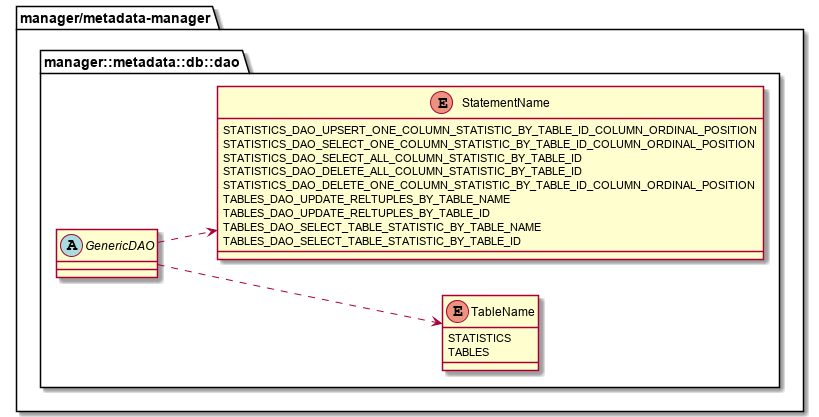

The diagram above was rendered by PlantUML. Its source (embedded in the PNG):
@startuml ClassDiagram_detail_dao_enum
left to right direction

package "manager/metadata-manager" {

  package manager::metadata::db::dao{

    enum TableName
    {
	    STATISTICS
      TABLES
    }
  
    enum StatementName{
      STATISTICS_DAO_UPSERT_ONE_COLUMN_STATISTIC_BY_TABLE_ID_COLUMN_ORDINAL_POSITION
      STATISTICS_DAO_SELECT_ONE_COLUMN_STATISTIC_BY_TABLE_ID_COLUMN_ORDINAL_POSITION
      STATISTICS_DAO_SELECT_ALL_COLUMN_STATISTIC_BY_TABLE_ID
      STATISTICS_DAO_DELETE_ALL_COLUMN_STATISTIC_BY_TABLE_ID
      STATISTICS_DAO_DELETE_ONE_COLUMN_STATISTIC_BY_TABLE_ID_COLUMN_ORDINAL_POSITION
      TABLES_DAO_UPDATE_RELTUPLES_BY_TABLE_NAME
      TABLES_DAO_UPDATE_RELTUPLES_BY_TABLE_ID
      TABLES_DAO_SELECT_TABLE_STATISTIC_BY_TABLE_NAME
      TABLES_DAO_SELECT_TABLE_STATISTIC_BY_TABLE_ID
    }
  
    abstract class GenericDAO
    {
    }
  }
  
  GenericDAO ..> TableName
  GenericDAO ..> StatementName
  
}

@enduml